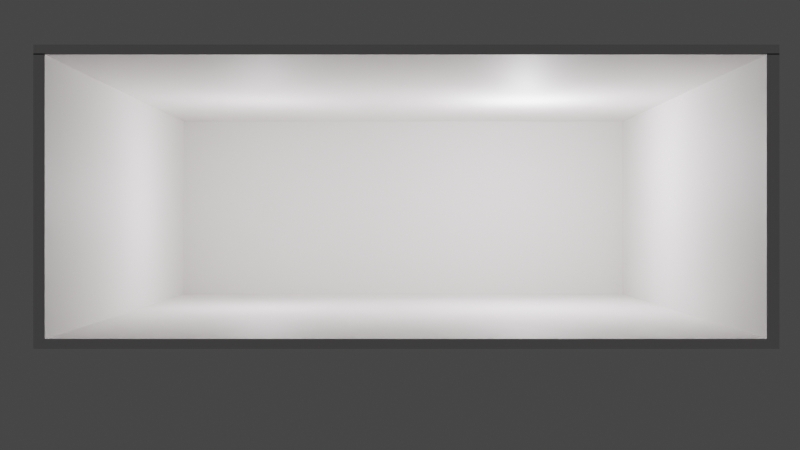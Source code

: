 # Source: gallery.blend  (saved by Blender 3.2.14; exported with 4.5.12 LTS)
import bpy
from mathutils import Matrix  # noqa: F401  (used for matrix-valued properties, if any)

bpy.ops.wm.read_factory_settings(use_empty=True)
scene = bpy.context.scene
scene.name = 'Scene'

# ---- collections
col_collection = bpy.data.collections.new('Collection'); scene.collection.children.link(col_collection)

# ---- materials (node trees are filled in below, after node groups)
mat_material = bpy.data.materials.new('Material')
mat_material.alpha_threshold = 0.0
mat_material.line_color = (0.0, 0.0, 0.0, 1.0)

# ---- material node trees
mat_material.use_nodes = True; mat_material.node_tree.nodes.clear()
_N = mat_material.node_tree.nodes; _L = mat_material.node_tree.links
n0 = _N.new('ShaderNodeOutputMaterial'); n0.name = 'Material Output'; n0.location = (300, 300)
n1 = _N.new('ShaderNodeBsdfPrincipled'); n1.name = 'Principled BSDF'; n1.location = (10, 300)
n1.distribution = 'GGX'
n1.subsurface_method = 'RANDOM_WALK_SKIN'
n1.inputs[0].default_value = (0.8, 0.7761, 0.7761, 1.0)
n1.inputs[2].default_value = 0.6
n1.inputs[3].default_value = 1.45
n1.inputs[27].default_value = (0.0, 0.0, 0.0, 1.0)
n1.inputs[28].default_value = 1.0
_L.new(n1.outputs[0], n0.inputs[0])
n0.is_active_output = True

# ---- world
world_world = bpy.data.worlds.new('World'); scene.world = world_world
world_world.use_nodes = True; world_world.node_tree.nodes.clear()
_N = world_world.node_tree.nodes; _L = world_world.node_tree.links
n0 = _N.new('ShaderNodeOutputWorld'); n0.name = 'World Output'; n0.location = (300, 300)
n1 = _N.new('ShaderNodeBackground'); n1.name = 'Background'; n1.location = (10, 300)
n1.inputs[0].default_value = (0.05088, 0.05088, 0.05088, 1.0)
_L.new(n1.outputs[0], n0.inputs[0])
n0.is_active_output = True
world_world.color = (0.05088, 0.05088, 0.05088)
world_world.use_sun_shadow = False
world_world.sun_shadow_jitter_overblur = 0.0

# ---- cameras
cam_camera = bpy.data.cameras.new('Camera')
cam_camera.clip_end = 100.0
cam_camera.ortho_scale = 7.314

# ---- lights
light_light = bpy.data.lights.new('Light', 'POINT')
light_light.transmission_factor = 0.0
light_light.energy = 1000.0
light_light.shadow_soft_size = 0.1
light_light.shadow_maximum_resolution = 0.006
light_light.use_absolute_resolution = True
light_light_001 = bpy.data.lights.new('Light.001', 'POINT')
light_light_001.transmission_factor = 0.0
light_light_001.energy = 500.0
light_light_001.shadow_soft_size = 0.1
light_light_001.shadow_maximum_resolution = 0.006
light_light_001.use_absolute_resolution = True

# ---- meshes
me_cube = bpy.data.meshes.new('Cube')
me_cube.from_pydata([(8.685, 8.685, -1.189), (8.685, 8.685, -1.427), (8.685, -8.685, -1.189), (8.685, -8.685, -1.427), (-8.685, 8.685, -1.189), (-8.685, 8.685, -1.427), (-8.685, -8.685, -1.189), (-8.685, -8.685, -1.427), (-8.413, 8.685, -1.427), (-8.413, -8.685, -1.189), (-8.413, -8.685, -1.427), (-8.413, 8.685, -1.189), (-8.685, 8.254, -1.427), (8.685, 8.254, -1.189), (-8.685, 8.254, -1.189), (8.685, 8.254, -1.427), (-8.413, 8.254, -1.427), (-8.413, 8.254, -1.189), (8.987, 8.685, -1.189), (8.987, 8.685, -1.427), (8.987, -8.685, -1.189), (8.987, -8.685, -1.427), (8.987, 8.254, -1.189), (8.987, 8.254, -1.427), (-8.413, -8.685, 5.567), (-8.685, -8.685, 5.567), (8.685, 8.254, 5.567), (8.685, -8.685, 5.567), (-8.685, 8.254, 5.567), (-8.685, 8.685, 5.567), (-8.413, 8.685, 5.567), (8.685, 8.685, 5.567), (-8.413, 8.254, 5.567), (8.987, 8.685, 5.567), (8.987, 8.254, 5.567), (8.987, -8.685, 5.567), (8.685, 8.685, 5.778), (8.685, 8.685, 5.541), (8.685, -8.685, 5.778), (8.685, -8.685, 5.541), (-8.685, 8.685, 5.778), (-8.685, 8.685, 5.541), (-8.685, -8.685, 5.778), (-8.685, -8.685, 5.541), (-8.413, 8.685, 5.541), (-8.413, -8.685, 5.778), (-8.413, -8.685, 5.541), (-8.413, 8.685, 5.778), (-8.685, 8.254, 5.541), (-8.685, 8.254, 5.778), (8.685, 8.254, 5.541), (-8.413, 8.254, 5.541), (8.987, 8.685, 5.778), (8.987, 8.685, 5.541), (8.987, -8.685, 5.778), (8.987, -8.685, 5.541), (8.987, 8.254, 5.778), (8.987, 8.254, 5.541)], [], [(18, 0, 31, 33), (10, 9, 6, 7), (12, 14, 4, 5), (16, 15, 3, 10), (15, 1, 19, 23), (8, 11, 0, 1), (5, 4, 11, 8), (12, 16, 10, 7), (3, 2, 9, 10), (13, 17, 9, 2), (13, 2, 27, 26), (5, 8, 16, 12), (1, 0, 18, 19), (8, 1, 15, 16), (7, 6, 14, 12), (2, 20, 35, 27), (23, 22, 20, 21), (19, 18, 22, 23), (20, 22, 34, 35), (3, 15, 23, 21), (0, 11, 30, 31), (2, 3, 21, 20), (32, 28, 25, 24), (31, 30, 32, 26), (30, 29, 28, 32), (26, 27, 35, 34), (31, 26, 34, 33), (11, 4, 29, 30), (14, 6, 25, 28), (22, 18, 33, 34), (9, 17, 32, 24), (17, 13, 26, 32), (4, 14, 28, 29), (6, 9, 24, 25), (46, 45, 42, 43), (48, 49, 40, 41), (51, 50, 39, 46), (50, 37, 53, 57), (44, 47, 36, 37), (41, 40, 47, 44), (48, 51, 46, 43), (39, 38, 45, 46), (41, 44, 51, 48), (37, 36, 52, 53), (44, 37, 50, 51), (43, 42, 49, 48), (57, 56, 54, 55), (53, 52, 56, 57), (39, 50, 57, 55), (38, 39, 55, 54)])
_uv = me_cube.uv_layers.new(name='UVMap')
_uv.uv.foreach_set('vector', [0.625, 0.5, 0.625, 0.5, 0.625, 0.5, 0.625, 0.5, 0.375, 0.875, 0.625, 0.875, 0.625, 1.0, 0.375, 1.0, 0.375, 0.125, 0.625, 0.125, 0.625, 0.25, 0.375, 0.25, 0.25, 0.625, 0.375, 0.625, 0.375, 0.75, 0.25, 0.75, 0.375, 0.625, 0.375, 0.5, 0.375, 0.5, 0.375, 0.625, 0.375, 0.375, 0.625, 0.375, 0.625, 0.5, 0.375, 0.5, 0.375, 0.25, 0.625, 0.25, 0.625, 0.375, 0.375, 0.375, 0.125, 0.625, 0.25, 0.625, 0.25, 0.75, 0.125, 0.75, 0.375, 0.75, 0.625, 0.75, 0.625, 0.875, 0.375, 0.875, 0.625, 0.625, 0.75, 0.625, 0.75, 0.75, 0.625, 0.75, 0.625, 0.625, 0.625, 0.75, 0.625, 0.75, 0.625, 0.625, 0.125, 0.5, 0.25, 0.5, 0.25, 0.625, 0.125, 0.625, 0.375, 0.5, 0.625, 0.5, 0.625, 0.5, 0.375, 0.5, 0.25, 0.5, 0.375, 0.5, 0.375, 0.625, 0.25, 0.625, 0.375, 0.0, 0.625, 0.0, 0.625, 0.125, 0.375, 0.125, 0.625, 0.75, 0.625, 0.75, 0.625, 0.75, 0.625, 0.75, 0.375, 0.625, 0.625, 0.625, 0.625, 0.75, 0.375, 0.75, 0.375, 0.5, 0.625, 0.5, 0.625, 0.625, 0.375, 0.625, 0.625, 0.75, 0.625, 0.625, 0.625, 0.625, 0.625, 0.75, 0.375, 0.75, 0.375, 0.625, 0.375, 0.625, 0.375, 0.75, 0.625, 0.5, 0.625, 0.375, 0.625, 0.375, 0.625, 0.5, 0.625, 0.75, 0.375, 0.75, 0.375, 0.75, 0.625, 0.75, 0.75, 0.625, 0.875, 0.625, 0.875, 0.75, 0.75, 0.75, 0.625, 0.5, 0.75, 0.5, 0.75, 0.625, 0.625, 0.625, 0.75, 0.5, 0.875, 0.5, 0.875, 0.625, 0.75, 0.625, 0.625, 0.625, 0.625, 0.75, 0.625, 0.75, 0.625, 0.625, 0.625, 0.5, 0.625, 0.625, 0.625, 0.625, 0.625, 0.5, 0.625, 0.375, 0.625, 0.25, 0.625, 0.25, 0.625, 0.375, 0.625, 0.125, 0.625, 0.0, 0.625, 0.0, 0.625, 0.125, 0.625, 0.625, 0.625, 0.5, 0.625, 0.5, 0.625, 0.625, 0.75, 0.75, 0.75, 0.625, 0.75, 0.625, 0.75, 0.75, 0.75, 0.625, 0.625, 0.625, 0.625, 0.625, 0.75, 0.625, 0.625, 0.25, 0.625, 0.125, 0.625, 0.125, 0.625, 0.25, 0.625, 1.0, 0.625, 0.875, 0.625, 0.875, 0.625, 1.0, 0.375, 0.875, 0.625, 0.875, 0.625, 1.0, 0.375, 1.0, 0.375, 0.125, 0.625, 0.125, 0.625, 0.25, 0.375, 0.25, 0.25, 0.625, 0.375, 0.625, 0.375, 0.75, 0.25, 0.75, 0.375, 0.625, 0.375, 0.5, 0.375, 0.5, 0.375, 0.625, 0.375, 0.375, 0.625, 0.375, 0.625, 0.5, 0.375, 0.5, 0.375, 0.25, 0.625, 0.25, 0.625, 0.375, 0.375, 0.375, 0.125, 0.625, 0.25, 0.625, 0.25, 0.75, 0.125, 0.75, 0.375, 0.75, 0.625, 0.75, 0.625, 0.875, 0.375, 0.875, 0.125, 0.5, 0.25, 0.5, 0.25, 0.625, 0.125, 0.625, 0.375, 0.5, 0.625, 0.5, 0.625, 0.5, 0.375, 0.5, 0.25, 0.5, 0.375, 0.5, 0.375, 0.625, 0.25, 0.625, 0.375, 0.0, 0.625, 0.0, 0.625, 0.125, 0.375, 0.125, 0.375, 0.625, 0.625, 0.625, 0.625, 0.75, 0.375, 0.75, 0.375, 0.5, 0.625, 0.5, 0.625, 0.625, 0.375, 0.625, 0.375, 0.75, 0.375, 0.625, 0.375, 0.625, 0.375, 0.75, 0.625, 0.75, 0.375, 0.75, 0.375, 0.75, 0.625, 0.75])
me_cube.materials.append(mat_material)
me_cube.use_mirror_vertex_groups = False
me_cube.update()

# ---- objects
ob_cube = bpy.data.objects.new('Cube', me_cube)
ob_light = bpy.data.objects.new('Light', light_light)
ob_camera = bpy.data.objects.new('Camera', cam_camera)
ob_light_001 = bpy.data.objects.new('Light.001', light_light_001)

# ---- transforms, parenting, visibility, modifiers, constraints
ob_cube.location = (0.0, 0.0, 1.0)
ob_cube.lock_rotations_4d = False
ob_cube.empty_display_type = 'ARROWS'
ob_cube.lineart.crease_threshold = 0.0
ob_light.location = (4.076, 1.005, 4.424)
ob_light.rotation_euler = (0.6503, 0.05522, 1.866)
ob_light.lock_rotations_4d = False
ob_light.empty_display_type = 'ARROWS'
ob_light.color = (0.0, 0.0, 0.0, 0.0)
ob_light.lineart.crease_threshold = 0.0
ob_camera.location = (0.0, -35.0, 2.5)
ob_camera.rotation_euler = (1.571, 0.0, 0.0)
ob_camera.lock_rotations_4d = False
ob_camera.empty_display_type = 'ARROWS'
ob_camera.color = (0.0, 0.0, 0.0, 0.0)
ob_camera.display_type = 'WIRE'
ob_camera.lineart.crease_threshold = 0.0
ob_light_001.location = (-4.413, 1.005, 3.44)
ob_light_001.rotation_euler = (0.6503, 0.05522, 1.866)
ob_light_001.lock_rotations_4d = False
ob_light_001.empty_display_type = 'ARROWS'
ob_light_001.color = (0.0, 0.0, 0.0, 0.0)
ob_light_001.lineart.crease_threshold = 0.0

# ---- collection membership
col_collection.objects.link(ob_cube)
col_collection.objects.link(ob_light)
col_collection.objects.link(ob_camera)
col_collection.objects.link(ob_light_001)

# ---- scene / render settings (as saved in the file)
scene.camera = ob_camera
scene.frame_start = 1; scene.frame_end = 250; scene.frame_set(1)
scene.render.engine = 'CYCLES'
scene.cycles.sampling_pattern = 'TABULATED_SOBOL'
scene.cycles.use_light_tree = False
scene.view_settings.view_transform = 'Filmic'
bpy.context.view_layer.update()
